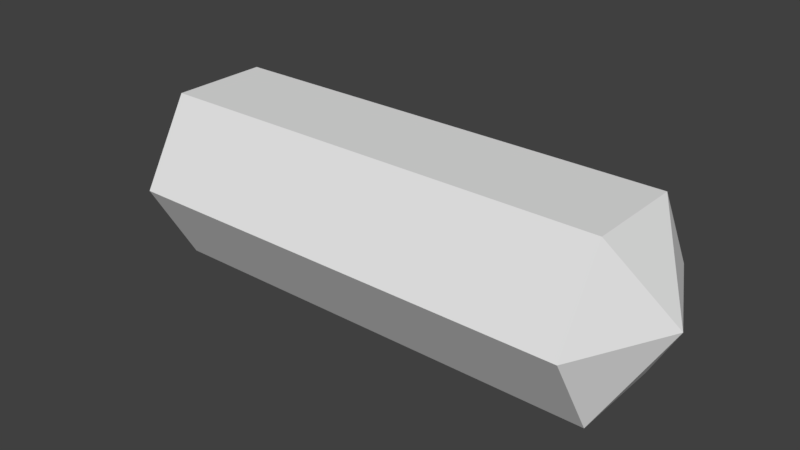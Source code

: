 # Source: tree_log.blend  (saved by Blender 2.78.0; exported with 4.5.12 LTS)
import bpy
from mathutils import Matrix  # noqa: F401  (used for matrix-valued properties, if any)

bpy.ops.wm.read_factory_settings(use_empty=True)
scene = bpy.context.scene
scene.name = 'Scene'

# ---- collections
col_collection_1 = bpy.data.collections.new('Collection 1'); scene.collection.children.link(col_collection_1)

# ---- world
world_world = bpy.data.worlds.new('World'); scene.world = world_world
world_world.color = (0.05088, 0.05088, 0.05088)
world_world.use_sun_shadow = False
world_world.sun_shadow_jitter_overblur = 0.0
world_world.cycles.sampling_method = 'MANUAL'

# ---- meshes
me_cylinder = bpy.data.meshes.new('Cylinder')
me_cylinder.from_pydata([(-1.886, -6.621e-09, 0.5951), (1.893, -6.621e-09, 0.5951), (-1.554, 0.6665, 0.5951), (-1.554, 0.3332, 0.01791), (-1.554, -0.3332, 0.01791), (-1.554, -0.6665, 0.5951), (-1.554, -0.3332, 1.172), (-1.554, 0.3332, 1.172), (1.558, 0.6665, 0.5951), (1.558, 0.3332, 0.01791), (1.558, -0.3332, 0.01791), (1.558, -0.6665, 0.5951), (1.558, -0.3332, 1.172), (1.558, 0.3332, 1.172)], [], [(8, 1, 9), (9, 1, 10), (10, 1, 11), (11, 1, 12), (12, 1, 13), (13, 1, 8), (0, 7, 2), (0, 6, 7), (0, 5, 6), (0, 4, 5), (0, 3, 4), (0, 2, 3), (7, 13, 8, 2), (6, 12, 13, 7), (5, 11, 12, 6), (4, 10, 11, 5), (3, 9, 10, 4), (2, 8, 9, 3)])
_uv = me_cylinder.uv_layers.new(name='UVMap')
_uv.uv.foreach_set('vector', [0.7739, 0.7669, 0.9922, 0.5047, 0.9262, 0.9572, 0.9675, 0.03432, 0.9922, 0.5047, 0.7798, 0.2518, 0.7798, 0.2518, 0.9922, 0.5047, 0.7281, 0.3921, 0.7281, 0.3921, 0.9922, 0.5047, 0.7144, 0.5101, 0.7144, 0.5101, 0.9922, 0.5047, 0.7256, 0.6279, 0.7256, 0.6279, 0.9922, 0.5047, 0.7739, 0.7669, 0.004741, 0.4804, 0.2716, 0.5991, 0.2199, 0.7393, 0.004741, 0.4804, 0.2854, 0.4812, 0.2716, 0.5991, 0.004741, 0.4804, 0.2741, 0.3634, 0.2854, 0.4812, 0.004741, 0.4804, 0.2258, 0.2245, 0.2741, 0.3634, 0.004741, 0.4804, 0.07317, 0.03431, 0.2258, 0.2245, 0.004741, 0.4804, 0.2199, 0.7393, 0.03193, 0.9567, 0.2716, 0.5991, 0.7256, 0.6279, 0.7739, 0.7669, 0.2199, 0.7393, 0.2854, 0.4812, 0.7144, 0.5101, 0.7256, 0.6279, 0.2716, 0.5991, 0.2741, 0.3634, 0.7281, 0.3921, 0.7144, 0.5101, 0.2854, 0.4812, 0.2258, 0.2245, 0.7798, 0.2518, 0.7281, 0.3921, 0.2741, 0.3634, 0.07317, 0.03431, 0.9675, 0.03432, 0.7798, 0.2518, 0.2258, 0.2245, 0.2199, 0.7393, 0.7739, 0.7669, 0.9262, 0.9572, 0.03193, 0.9567])
me_cylinder.use_remesh_preserve_volume = False
me_cylinder.use_remesh_preserve_attributes = False
me_cylinder.use_mirror_vertex_groups = False
me_cylinder.update()

# ---- objects
ob_cylinder = bpy.data.objects.new('Cylinder', me_cylinder)

# ---- transforms, parenting, visibility, modifiers, constraints
ob_cylinder.location = (0.0, 0.0, 0.0)
ob_cylinder.lineart.crease_threshold = 0.0

# ---- collection membership
col_collection_1.objects.link(ob_cylinder)

# ---- scene / render settings (as saved in the file)
scene.frame_start = 0; scene.frame_end = 20; scene.frame_set(0)
scene.render.engine = 'BLENDER_EEVEE_NEXT'
scene.render.resolution_percentage = 50
scene.render.dither_intensity = 0.0
scene.cycles.use_denoising = False
scene.cycles.samples = 128
scene.cycles.sampling_pattern = 'TABULATED_SOBOL'
scene.cycles.light_sampling_threshold = 0.0
scene.cycles.use_adaptive_sampling = False
scene.cycles.use_light_tree = False
scene.cycles.blur_glossy = 0.0
scene.cycles.sample_clamp_indirect = 0.0
scene.view_settings.view_transform = 'Standard'
bpy.context.view_layer.update()

# ---- added for rendering (the .blend has no active camera and no usable light): camera, sun
cam_auto = bpy.data.cameras.new('AutoCamera')
cam_auto.lens = 50.0
cam_auto.sensor_width = 36.0
cam_auto.clip_end = 1000.0
ob_auto_camera = bpy.data.objects.new('AutoCamera', cam_auto)
scene.collection.objects.link(ob_auto_camera)
ob_auto_camera.location = (3.86249, -4.63068, 3.6822)
ob_auto_camera.rotation_euler = (1.09748, -7.21219e-08, 0.694738)
scene.camera = ob_auto_camera
light_auto_sun = bpy.data.lights.new('AutoSun', 'SUN')
light_auto_sun.energy = 3.0
light_auto_sun.angle = 0.0523599
ob_auto_sun = bpy.data.objects.new('AutoSun', light_auto_sun)
scene.collection.objects.link(ob_auto_sun)
ob_auto_sun.rotation_euler = (0.872665, 0.174533, 0.523599)
bpy.context.view_layer.update()
